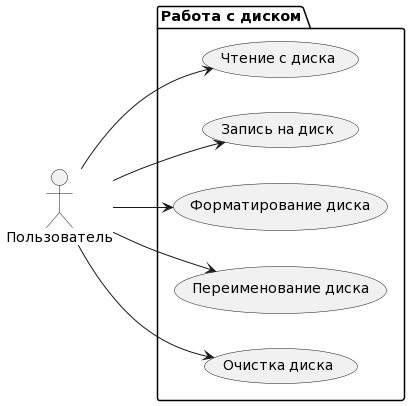

The diagram above was rendered by PlantUML. Its source (embedded in the PNG):
@startuml
left to right direction

actor "Пользователь" as user

package "Работа с диском"{
    "Чтение с диска" as (Read)
    "Запись на диск" as (Write)
    "Форматирование диска" as (Formatting)
    "Переименование диска" as (Rename)
    "Очистка диска" as (Clean)
    
    
    user --> (Read)
    user --> (Write)
    user --> (Formatting)
    user --> (Rename)
    user --> (Clean)

}
@enduml